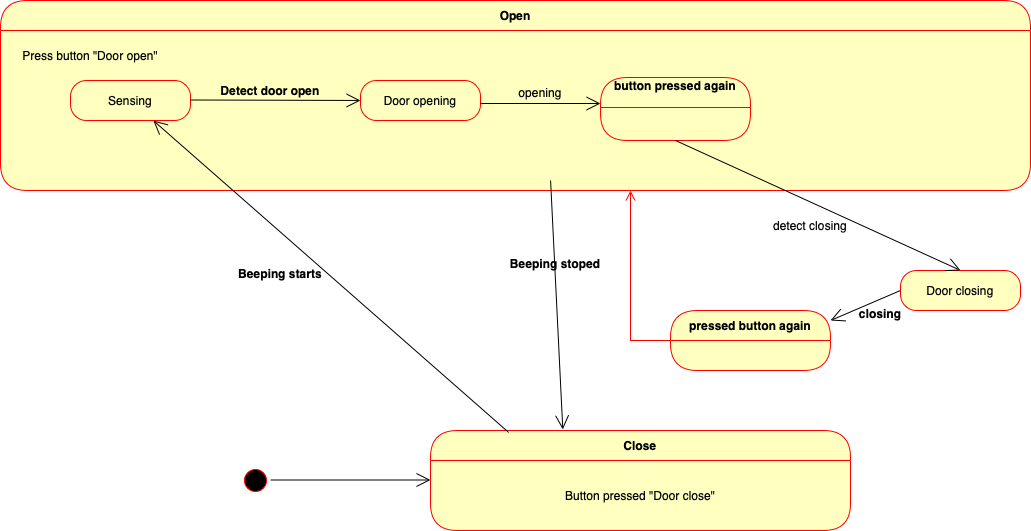

The diagram above was exported from draw.io. Its source (the exported page's mxGraphModel, read from the mxfile embedded in the PNG):
<mxGraphModel dx="862" dy="539" grid="1" gridSize="10" guides="1" tooltips="1" connect="1" arrows="1" fold="1" page="1" pageScale="1" pageWidth="827" pageHeight="1169" math="0" shadow="0">
  <root>
    <mxCell id="0" />
    <mxCell id="1" parent="0" />
    <mxCell id="3eAItLkTOKpCjjoyuw3v-1" value="Open" style="swimlane;fontStyle=1;align=center;verticalAlign=middle;childLayout=stackLayout;horizontal=1;startSize=30;horizontalStack=0;resizeParent=0;resizeLast=1;container=0;fontColor=#000000;collapsible=0;rounded=1;arcSize=30;strokeColor=#ff0000;fillColor=#ffffc0;swimlaneFillColor=#ffffc0;dropTarget=0;" vertex="1" parent="1">
      <mxGeometry x="380" y="370" width="1030" height="190" as="geometry" />
    </mxCell>
    <mxCell id="3eAItLkTOKpCjjoyuw3v-2" value="Press button &quot;Door open&quot;" style="text;html=1;strokeColor=none;fillColor=none;align=center;verticalAlign=middle;whiteSpace=wrap;rounded=0;" vertex="1" parent="1">
      <mxGeometry x="400" y="410" width="140" height="30" as="geometry" />
    </mxCell>
    <mxCell id="3eAItLkTOKpCjjoyuw3v-3" value="Close" style="swimlane;fontStyle=1;align=center;verticalAlign=middle;childLayout=stackLayout;horizontal=1;startSize=30;horizontalStack=0;resizeParent=0;resizeLast=1;container=0;fontColor=#000000;collapsible=0;rounded=1;arcSize=30;strokeColor=#ff0000;fillColor=#ffffc0;swimlaneFillColor=#ffffc0;dropTarget=0;" vertex="1" parent="1">
      <mxGeometry x="810" y="800" width="420" height="100" as="geometry" />
    </mxCell>
    <mxCell id="3eAItLkTOKpCjjoyuw3v-4" value="Button pressed &quot;Door close&quot;" style="text;html=1;strokeColor=none;fillColor=none;align=center;verticalAlign=middle;spacingLeft=4;spacingRight=4;whiteSpace=wrap;overflow=hidden;rotatable=0;fontColor=#000000;" vertex="1" parent="3eAItLkTOKpCjjoyuw3v-3">
      <mxGeometry y="30" width="420" height="70" as="geometry" />
    </mxCell>
    <mxCell id="3eAItLkTOKpCjjoyuw3v-5" value="Subtitle" style="text;html=1;strokeColor=none;fillColor=none;align=center;verticalAlign=middle;spacingLeft=4;spacingRight=4;whiteSpace=wrap;overflow=hidden;rotatable=0;fontColor=#000000;" vertex="1" parent="3eAItLkTOKpCjjoyuw3v-3">
      <mxGeometry y="100" width="420" as="geometry" />
    </mxCell>
    <mxCell id="3eAItLkTOKpCjjoyuw3v-6" value="" style="ellipse;html=1;shape=startState;fillColor=#000000;strokeColor=#ff0000;" vertex="1" parent="1">
      <mxGeometry x="620" y="835" width="30" height="30" as="geometry" />
    </mxCell>
    <mxCell id="3eAItLkTOKpCjjoyuw3v-7" value="" style="endArrow=open;endFill=1;endSize=12;html=1;rounded=0;exitX=0.186;exitY=0.02;exitDx=0;exitDy=0;exitPerimeter=0;" edge="1" parent="1" target="3eAItLkTOKpCjjoyuw3v-8" source="3eAItLkTOKpCjjoyuw3v-3">
      <mxGeometry width="160" relative="1" as="geometry">
        <mxPoint x="810" y="710" as="sourcePoint" />
        <mxPoint x="620" y="550" as="targetPoint" />
      </mxGeometry>
    </mxCell>
    <mxCell id="3eAItLkTOKpCjjoyuw3v-8" value="Sensing" style="rounded=1;whiteSpace=wrap;html=1;arcSize=40;fontColor=#000000;fillColor=#ffffc0;strokeColor=#ff0000;" vertex="1" parent="1">
      <mxGeometry x="450" y="450" width="120" height="40" as="geometry" />
    </mxCell>
    <mxCell id="3eAItLkTOKpCjjoyuw3v-9" value="Door opening" style="rounded=1;whiteSpace=wrap;html=1;arcSize=40;fontColor=#000000;fillColor=#ffffc0;strokeColor=#ff0000;" vertex="1" parent="1">
      <mxGeometry x="740" y="450" width="120" height="40" as="geometry" />
    </mxCell>
    <mxCell id="3eAItLkTOKpCjjoyuw3v-10" value="" style="endArrow=open;endFill=1;endSize=12;html=1;rounded=0;entryX=0;entryY=0.5;entryDx=0;entryDy=0;" edge="1" parent="1" target="3eAItLkTOKpCjjoyuw3v-9">
      <mxGeometry width="160" relative="1" as="geometry">
        <mxPoint x="570" y="469.5" as="sourcePoint" />
        <mxPoint x="640" y="470" as="targetPoint" />
      </mxGeometry>
    </mxCell>
    <mxCell id="3eAItLkTOKpCjjoyuw3v-11" value="Detect door open" style="text;align=center;fontStyle=1;verticalAlign=middle;spacingLeft=3;spacingRight=3;strokeColor=none;rotatable=0;points=[[0,0.5],[1,0.5]];portConstraint=eastwest;" vertex="1" parent="1">
      <mxGeometry x="610" y="447" width="80" height="26" as="geometry" />
    </mxCell>
    <mxCell id="3eAItLkTOKpCjjoyuw3v-12" value="Beeping starts" style="text;align=center;fontStyle=1;verticalAlign=middle;spacingLeft=3;spacingRight=3;strokeColor=none;rotatable=0;points=[[0,0.5],[1,0.5]];portConstraint=eastwest;" vertex="1" parent="1">
      <mxGeometry x="620" y="630" width="80" height="26" as="geometry" />
    </mxCell>
    <mxCell id="3eAItLkTOKpCjjoyuw3v-13" value="button pressed again&#10;" style="swimlane;fontStyle=1;align=center;verticalAlign=middle;childLayout=stackLayout;horizontal=1;startSize=30;horizontalStack=0;resizeParent=0;resizeLast=1;container=0;fontColor=#000000;collapsible=0;rounded=1;arcSize=30;strokeColor=#ff0000;fillColor=#ffffc0;swimlaneFillColor=#ffffc0;dropTarget=0;" vertex="1" parent="1">
      <mxGeometry x="980" y="447" width="150" height="63" as="geometry" />
    </mxCell>
    <mxCell id="3eAItLkTOKpCjjoyuw3v-14" value="" style="endArrow=open;endFill=1;endSize=12;html=1;rounded=0;entryX=0;entryY=0.413;entryDx=0;entryDy=0;entryPerimeter=0;" edge="1" parent="1" target="3eAItLkTOKpCjjoyuw3v-13">
      <mxGeometry width="160" relative="1" as="geometry">
        <mxPoint x="860" y="473" as="sourcePoint" />
        <mxPoint x="1010" y="479" as="targetPoint" />
      </mxGeometry>
    </mxCell>
    <mxCell id="3eAItLkTOKpCjjoyuw3v-16" value="" style="endArrow=open;endFill=1;endSize=12;html=1;rounded=0;entryX=0.315;entryY=-0.01;entryDx=0;entryDy=0;entryPerimeter=0;" edge="1" parent="1" target="3eAItLkTOKpCjjoyuw3v-3">
      <mxGeometry width="160" relative="1" as="geometry">
        <mxPoint x="930" y="550" as="sourcePoint" />
        <mxPoint x="960" y="620" as="targetPoint" />
      </mxGeometry>
    </mxCell>
    <mxCell id="3eAItLkTOKpCjjoyuw3v-17" value="" style="endArrow=open;endFill=1;endSize=12;html=1;rounded=0;" edge="1" parent="1">
      <mxGeometry width="160" relative="1" as="geometry">
        <mxPoint x="650" y="849.5" as="sourcePoint" />
        <mxPoint x="810" y="849.5" as="targetPoint" />
      </mxGeometry>
    </mxCell>
    <mxCell id="3eAItLkTOKpCjjoyuw3v-18" value="Beeping stoped" style="text;align=center;fontStyle=1;verticalAlign=middle;spacingLeft=3;spacingRight=3;strokeColor=none;rotatable=0;points=[[0,0.5],[1,0.5]];portConstraint=eastwest;" vertex="1" parent="1">
      <mxGeometry x="895" y="620" width="80" height="26" as="geometry" />
    </mxCell>
    <mxCell id="3eAItLkTOKpCjjoyuw3v-21" value="opening" style="text;html=1;strokeColor=none;fillColor=none;align=center;verticalAlign=middle;whiteSpace=wrap;rounded=0;" vertex="1" parent="1">
      <mxGeometry x="890" y="447" width="60" height="30" as="geometry" />
    </mxCell>
    <mxCell id="3eAItLkTOKpCjjoyuw3v-25" value="Door closing" style="rounded=1;whiteSpace=wrap;html=1;arcSize=40;fontColor=#000000;fillColor=#ffffc0;strokeColor=#ff0000;" vertex="1" parent="1">
      <mxGeometry x="1280" y="640" width="120" height="40" as="geometry" />
    </mxCell>
    <mxCell id="3eAItLkTOKpCjjoyuw3v-27" value="" style="endArrow=open;endFill=1;endSize=12;html=1;rounded=0;entryX=0.5;entryY=0;entryDx=0;entryDy=0;exitX=0.5;exitY=1;exitDx=0;exitDy=0;" edge="1" parent="1" source="3eAItLkTOKpCjjoyuw3v-13" target="3eAItLkTOKpCjjoyuw3v-25">
      <mxGeometry width="160" relative="1" as="geometry">
        <mxPoint x="1130" y="478" as="sourcePoint" />
        <mxPoint x="1200" y="478" as="targetPoint" />
        <Array as="points" />
      </mxGeometry>
    </mxCell>
    <mxCell id="3eAItLkTOKpCjjoyuw3v-28" value="detect closing" style="text;html=1;strokeColor=none;fillColor=none;align=center;verticalAlign=middle;whiteSpace=wrap;rounded=0;" vertex="1" parent="1">
      <mxGeometry x="1150" y="580" width="80" height="30" as="geometry" />
    </mxCell>
    <mxCell id="3eAItLkTOKpCjjoyuw3v-29" value="pressed button again" style="swimlane;fontStyle=1;align=center;verticalAlign=middle;childLayout=stackLayout;horizontal=1;startSize=30;horizontalStack=0;resizeParent=0;resizeLast=1;container=0;fontColor=#000000;collapsible=0;rounded=1;arcSize=30;strokeColor=#ff0000;fillColor=#ffffc0;swimlaneFillColor=#ffffc0;dropTarget=0;" vertex="1" parent="1">
      <mxGeometry x="1050" y="680" width="160" height="60" as="geometry" />
    </mxCell>
    <mxCell id="3eAItLkTOKpCjjoyuw3v-31" value="" style="edgeStyle=orthogonalEdgeStyle;html=1;verticalAlign=bottom;endArrow=open;endSize=8;strokeColor=#ff0000;rounded=0;" edge="1" source="3eAItLkTOKpCjjoyuw3v-29" parent="1">
      <mxGeometry relative="1" as="geometry">
        <mxPoint x="1010" y="560" as="targetPoint" />
      </mxGeometry>
    </mxCell>
    <mxCell id="3eAItLkTOKpCjjoyuw3v-32" value="" style="endArrow=open;endFill=1;endSize=12;html=1;rounded=0;exitX=0;exitY=0.5;exitDx=0;exitDy=0;entryX=1;entryY=0.167;entryDx=0;entryDy=0;entryPerimeter=0;" edge="1" parent="1" source="3eAItLkTOKpCjjoyuw3v-25" target="3eAItLkTOKpCjjoyuw3v-29">
      <mxGeometry width="160" relative="1" as="geometry">
        <mxPoint x="1020" y="630" as="sourcePoint" />
        <mxPoint x="1180" y="630" as="targetPoint" />
      </mxGeometry>
    </mxCell>
    <mxCell id="3eAItLkTOKpCjjoyuw3v-33" value="closing" style="text;align=center;fontStyle=1;verticalAlign=middle;spacingLeft=3;spacingRight=3;strokeColor=none;rotatable=0;points=[[0,0.5],[1,0.5]];portConstraint=eastwest;" vertex="1" parent="1">
      <mxGeometry x="1220" y="670" width="80" height="26" as="geometry" />
    </mxCell>
  </root>
</mxGraphModel>